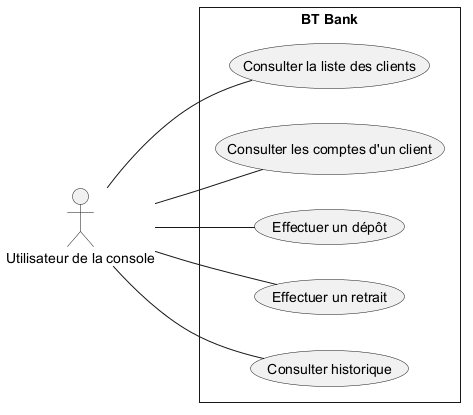

The diagram above was rendered by PlantUML. Its source (embedded in the PNG):
@startuml
skinparam style strictuml
left to right direction

' Déclaration des acteurs
actor "Utilisateur de la console" as user

rectangle "BT Bank" {
  ' Cas d'utilisation
  usecase "Consulter la liste des clients" as UC_Consult
  usecase "Consulter les comptes d'un client" as UC_Counts
  usecase "Effectuer un dépôt" as UC_Deposit
  usecase "Effectuer un retrait" as UC_WithDraw
  usecase "Consulter historique" as UC_Histo

  ' Notes rattachées aux cas d'utilisation
  'note right of UC_vue
  'end note

  
  user -- UC_Consult
  user -- UC_Counts
  user -- UC_Deposit
  user -- UC_WithDraw
  user -- UC_Histo
}
@enduml